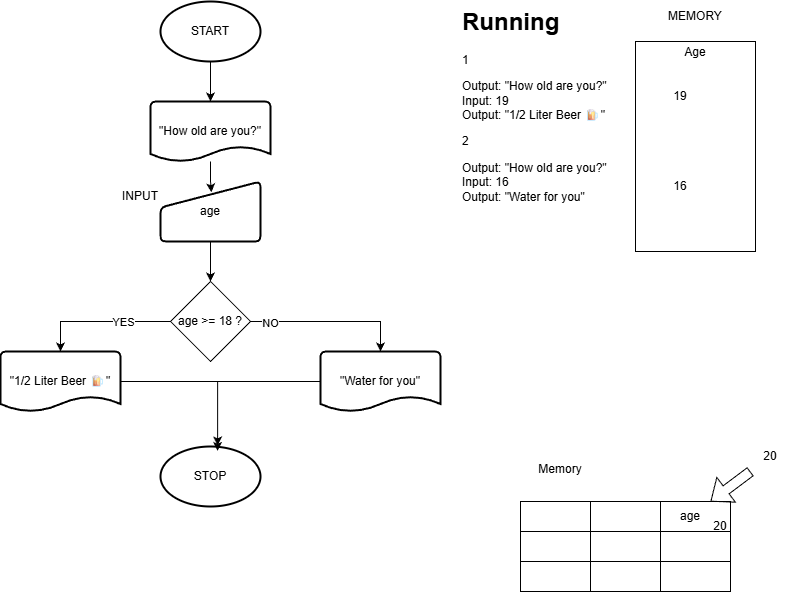

The diagram above was exported from draw.io. Its source (the exported page's mxGraphModel, read from the mxfile embedded in the PNG):
<mxGraphModel dx="1425" dy="784" grid="1" gridSize="10" guides="1" tooltips="1" connect="1" arrows="1" fold="1" page="1" pageScale="1" pageWidth="850" pageHeight="1100" math="0" shadow="0">
  <root>
    <mxCell id="0" />
    <mxCell id="1" parent="0" />
    <mxCell id="JN1AE8Jok0iTSlq17iLe-40" edge="1" parent="1" source="JN1AE8Jok0iTSlq17iLe-6" style="edgeStyle=orthogonalEdgeStyle;rounded=0;orthogonalLoop=1;jettySize=auto;html=1;" value="">
      <mxGeometry relative="1" as="geometry">
        <mxPoint x="230" y="190" as="targetPoint" />
      </mxGeometry>
    </mxCell>
    <mxCell id="JN1AE8Jok0iTSlq17iLe-6" parent="1" style="strokeWidth=2;html=1;shape=mxgraph.flowchart.start_1;whiteSpace=wrap;" value="START" vertex="1">
      <mxGeometry height="60" width="100" x="180" y="90" as="geometry" />
    </mxCell>
    <mxCell id="JN1AE8Jok0iTSlq17iLe-7" parent="1" style="strokeWidth=2;html=1;shape=mxgraph.flowchart.start_1;whiteSpace=wrap;" value="STOP" vertex="1">
      <mxGeometry height="60" width="100" x="180" y="535" as="geometry" />
    </mxCell>
    <mxCell id="JN1AE8Jok0iTSlq17iLe-19" parent="1" style="text;html=1;whiteSpace=wrap;overflow=hidden;rounded=0;" value="&lt;h1 style=&quot;margin-top: 0px;&quot;&gt;Running&lt;/h1&gt;&lt;p&gt;1&lt;/p&gt;&lt;p&gt;Output: &quot;How old are you?&quot;&lt;br&gt;Input: 19&lt;br&gt;Output: &quot;1/2 Liter Beer&amp;nbsp;🍺&quot;&lt;/p&gt;&lt;p&gt;2&lt;/p&gt;&lt;p&gt;Output: &quot;How old are you?&quot;&lt;br&gt;Input: 16&lt;br&gt;Output: &quot;Water for you&quot;&lt;/p&gt;&lt;p&gt;&lt;br&gt;&lt;/p&gt;" vertex="1">
      <mxGeometry height="240" width="160" x="480" y="90" as="geometry" />
    </mxCell>
    <mxCell id="JN1AE8Jok0iTSlq17iLe-66" edge="1" parent="1" source="JN1AE8Jok0iTSlq17iLe-47" style="edgeStyle=orthogonalEdgeStyle;rounded=0;orthogonalLoop=1;jettySize=auto;html=1;entryX=0.509;entryY=0.18;entryDx=0;entryDy=0;entryPerimeter=0;" target="JN1AE8Jok0iTSlq17iLe-48" value="">
      <mxGeometry relative="1" as="geometry" />
    </mxCell>
    <mxCell id="JN1AE8Jok0iTSlq17iLe-47" parent="1" style="strokeWidth=2;html=1;shape=mxgraph.flowchart.document2;whiteSpace=wrap;size=0.25;" value="&quot;How old are you?&quot;" vertex="1">
      <mxGeometry height="60" width="120" x="170" y="190" as="geometry" />
    </mxCell>
    <mxCell id="JN1AE8Jok0iTSlq17iLe-76" edge="1" parent="1" source="JN1AE8Jok0iTSlq17iLe-48" style="edgeStyle=orthogonalEdgeStyle;rounded=0;orthogonalLoop=1;jettySize=auto;html=1;" target="JN1AE8Jok0iTSlq17iLe-67" value="">
      <mxGeometry relative="1" as="geometry" />
    </mxCell>
    <mxCell id="JN1AE8Jok0iTSlq17iLe-48" parent="1" style="html=1;strokeWidth=2;shape=manualInput;whiteSpace=wrap;rounded=1;size=26;arcSize=11;" value="age" vertex="1">
      <mxGeometry height="60" width="100" x="180" y="270" as="geometry" />
    </mxCell>
    <mxCell id="JN1AE8Jok0iTSlq17iLe-49" parent="1" style="text;html=1;whiteSpace=wrap;strokeColor=none;fillColor=none;align=center;verticalAlign=middle;rounded=0;" value="Memory&lt;div&gt;&lt;br&gt;&lt;/div&gt;" vertex="1">
      <mxGeometry height="30" width="60" x="550" y="550" as="geometry" />
    </mxCell>
    <mxCell id="JN1AE8Jok0iTSlq17iLe-50" parent="1" style="rounded=0;whiteSpace=wrap;html=1;" value="" vertex="1">
      <mxGeometry height="30" width="70" x="540" y="590" as="geometry" />
    </mxCell>
    <mxCell id="JN1AE8Jok0iTSlq17iLe-51" parent="1" style="rounded=0;whiteSpace=wrap;html=1;" value="" vertex="1">
      <mxGeometry height="30" width="70" x="610" y="590" as="geometry" />
    </mxCell>
    <mxCell id="JN1AE8Jok0iTSlq17iLe-52" parent="1" style="rounded=0;whiteSpace=wrap;html=1;" value="" vertex="1">
      <mxGeometry height="30" width="70" x="680" y="590" as="geometry" />
    </mxCell>
    <mxCell id="JN1AE8Jok0iTSlq17iLe-53" parent="1" style="rounded=0;whiteSpace=wrap;html=1;" value="" vertex="1">
      <mxGeometry height="30" width="70" x="540" y="620" as="geometry" />
    </mxCell>
    <mxCell id="JN1AE8Jok0iTSlq17iLe-54" parent="1" style="rounded=0;whiteSpace=wrap;html=1;" value="" vertex="1">
      <mxGeometry height="30" width="70" x="610" y="620" as="geometry" />
    </mxCell>
    <mxCell id="JN1AE8Jok0iTSlq17iLe-55" parent="1" style="rounded=0;whiteSpace=wrap;html=1;" value="" vertex="1">
      <mxGeometry height="30" width="70" x="680" y="620" as="geometry" />
    </mxCell>
    <mxCell id="JN1AE8Jok0iTSlq17iLe-56" parent="1" style="rounded=0;whiteSpace=wrap;html=1;" value="" vertex="1">
      <mxGeometry height="30" width="70" x="540" y="650" as="geometry" />
    </mxCell>
    <mxCell id="JN1AE8Jok0iTSlq17iLe-57" parent="1" style="rounded=0;whiteSpace=wrap;html=1;" value="" vertex="1">
      <mxGeometry height="30" width="70" x="610" y="650" as="geometry" />
    </mxCell>
    <mxCell id="JN1AE8Jok0iTSlq17iLe-58" parent="1" style="rounded=0;whiteSpace=wrap;html=1;" value="" vertex="1">
      <mxGeometry height="30" width="70" x="680" y="650" as="geometry" />
    </mxCell>
    <mxCell id="JN1AE8Jok0iTSlq17iLe-59" parent="1" style="text;html=1;whiteSpace=wrap;strokeColor=none;fillColor=none;align=center;verticalAlign=middle;rounded=0;" value="age" vertex="1">
      <mxGeometry height="30" width="60" x="680" y="590" as="geometry" />
    </mxCell>
    <mxCell id="JN1AE8Jok0iTSlq17iLe-60" edge="1" parent="1" style="shape=flexArrow;endArrow=classic;html=1;rounded=0;" target="JN1AE8Jok0iTSlq17iLe-59" value="">
      <mxGeometry height="50" relative="1" width="50" as="geometry">
        <mxPoint x="770" y="560" as="sourcePoint" />
        <mxPoint x="820" y="510" as="targetPoint" />
      </mxGeometry>
    </mxCell>
    <mxCell id="JN1AE8Jok0iTSlq17iLe-61" parent="1" style="text;html=1;whiteSpace=wrap;strokeColor=none;fillColor=none;align=center;verticalAlign=middle;rounded=0;" value="20" vertex="1">
      <mxGeometry height="30" width="60" x="760" y="530" as="geometry" />
    </mxCell>
    <mxCell id="JN1AE8Jok0iTSlq17iLe-62" parent="1" style="text;html=1;whiteSpace=wrap;strokeColor=none;fillColor=none;align=center;verticalAlign=middle;rounded=0;" value="20" vertex="1">
      <mxGeometry height="30" width="60" x="710" y="600" as="geometry" />
    </mxCell>
    <mxCell id="JN1AE8Jok0iTSlq17iLe-63" parent="1" style="text;html=1;whiteSpace=wrap;strokeColor=none;fillColor=none;align=center;verticalAlign=middle;rounded=0;" value="INPUT" vertex="1">
      <mxGeometry height="30" width="60" x="130" y="270" as="geometry" />
    </mxCell>
    <mxCell id="JN1AE8Jok0iTSlq17iLe-67" parent="1" style="rhombus;whiteSpace=wrap;html=1;" value="age &amp;gt;= 18 ?" vertex="1">
      <mxGeometry height="80" width="80" x="190" y="370" as="geometry" />
    </mxCell>
    <mxCell id="JN1AE8Jok0iTSlq17iLe-68" parent="1" style="strokeWidth=2;html=1;shape=mxgraph.flowchart.document2;whiteSpace=wrap;size=0.25;" value="&quot;Water for you&quot;" vertex="1">
      <mxGeometry height="60" width="120" x="340" y="440" as="geometry" />
    </mxCell>
    <mxCell id="JN1AE8Jok0iTSlq17iLe-69" parent="1" style="strokeWidth=2;html=1;shape=mxgraph.flowchart.document2;whiteSpace=wrap;size=0.25;" value="&quot;1/2 Liter Beer 🍺&quot;" vertex="1">
      <mxGeometry height="60" width="120" x="20" y="440" as="geometry" />
    </mxCell>
    <mxCell id="JN1AE8Jok0iTSlq17iLe-70" edge="1" parent="1" source="JN1AE8Jok0iTSlq17iLe-67" style="edgeStyle=orthogonalEdgeStyle;rounded=0;orthogonalLoop=1;jettySize=auto;html=1;entryX=0.5;entryY=0;entryDx=0;entryDy=0;entryPerimeter=0;" target="JN1AE8Jok0iTSlq17iLe-69">
      <mxGeometry relative="1" as="geometry" />
    </mxCell>
    <mxCell id="JN1AE8Jok0iTSlq17iLe-75" connectable="0" parent="JN1AE8Jok0iTSlq17iLe-70" style="edgeLabel;html=1;align=center;verticalAlign=middle;resizable=0;points=[];" value="YES" vertex="1">
      <mxGeometry relative="1" x="-0.3323" y="1" as="geometry">
        <mxPoint as="offset" />
      </mxGeometry>
    </mxCell>
    <mxCell id="JN1AE8Jok0iTSlq17iLe-71" edge="1" parent="1" source="JN1AE8Jok0iTSlq17iLe-67" style="edgeStyle=orthogonalEdgeStyle;rounded=0;orthogonalLoop=1;jettySize=auto;html=1;entryX=0.5;entryY=0;entryDx=0;entryDy=0;entryPerimeter=0;" target="JN1AE8Jok0iTSlq17iLe-68">
      <mxGeometry relative="1" as="geometry" />
    </mxCell>
    <mxCell id="JN1AE8Jok0iTSlq17iLe-74" connectable="0" parent="JN1AE8Jok0iTSlq17iLe-71" style="edgeLabel;html=1;align=center;verticalAlign=middle;resizable=0;points=[];" value="NO" vertex="1">
      <mxGeometry relative="1" x="-0.7565" y="-2" as="geometry">
        <mxPoint as="offset" />
      </mxGeometry>
    </mxCell>
    <mxCell id="JN1AE8Jok0iTSlq17iLe-72" edge="1" parent="1" source="JN1AE8Jok0iTSlq17iLe-69" style="edgeStyle=orthogonalEdgeStyle;rounded=0;orthogonalLoop=1;jettySize=auto;html=1;entryX=0.571;entryY=-0.018;entryDx=0;entryDy=0;entryPerimeter=0;" target="JN1AE8Jok0iTSlq17iLe-7">
      <mxGeometry relative="1" as="geometry" />
    </mxCell>
    <mxCell id="JN1AE8Jok0iTSlq17iLe-73" edge="1" parent="1" source="JN1AE8Jok0iTSlq17iLe-68" style="edgeStyle=orthogonalEdgeStyle;rounded=0;orthogonalLoop=1;jettySize=auto;html=1;entryX=0.571;entryY=0.074;entryDx=0;entryDy=0;entryPerimeter=0;" target="JN1AE8Jok0iTSlq17iLe-7">
      <mxGeometry relative="1" as="geometry" />
    </mxCell>
    <mxCell id="JN1AE8Jok0iTSlq17iLe-77" parent="1" style="rounded=0;whiteSpace=wrap;html=1;" value="" vertex="1">
      <mxGeometry height="210" width="120" x="655" y="130" as="geometry" />
    </mxCell>
    <mxCell id="JN1AE8Jok0iTSlq17iLe-78" parent="1" style="text;html=1;whiteSpace=wrap;strokeColor=none;fillColor=none;align=center;verticalAlign=middle;rounded=0;" value="Age&lt;div&gt;&lt;br&gt;&lt;/div&gt;&lt;div&gt;&lt;br&gt;&lt;/div&gt;" vertex="1">
      <mxGeometry height="30" width="60" x="685" y="140" as="geometry" />
    </mxCell>
    <mxCell id="JN1AE8Jok0iTSlq17iLe-80" parent="1" style="text;html=1;whiteSpace=wrap;strokeColor=none;fillColor=none;align=center;verticalAlign=middle;rounded=0;" value="19" vertex="1">
      <mxGeometry height="30" width="60" x="670" y="170" as="geometry" />
    </mxCell>
    <mxCell id="JN1AE8Jok0iTSlq17iLe-81" parent="1" style="text;html=1;whiteSpace=wrap;strokeColor=none;fillColor=none;align=center;verticalAlign=middle;rounded=0;" value="16" vertex="1">
      <mxGeometry height="30" width="60" x="670" y="260" as="geometry" />
    </mxCell>
    <mxCell id="JN1AE8Jok0iTSlq17iLe-84" parent="1" style="text;html=1;whiteSpace=wrap;strokeColor=none;fillColor=none;align=center;verticalAlign=middle;rounded=0;" value="MEMORY" vertex="1">
      <mxGeometry height="30" width="60" x="685" y="90" as="geometry" />
    </mxCell>
  </root>
</mxGraphModel>